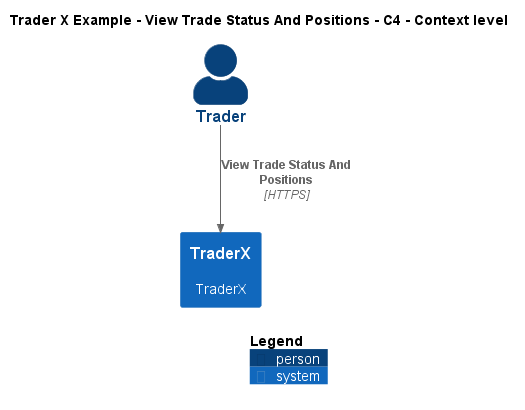

The diagram above was rendered by PlantUML. Its source (embedded in the PNG):
@startuml
!include ..\..\..\.c4s\C4_Context.puml

AddElementTag("c4interflow:lifecycle:new", $bgColor=green, $fontColor=#ffffff, $borderColor=green, $shadowing="False")
AddElementTag("c4interflow:lifecycle:changed", $bgColor=orange, $fontColor=#ffffff, $borderColor=orange, $shadowing="False")
AddElementTag("c4interflow:lifecycle:removed", $bgColor=red, $fontColor=#ffffff, $borderColor=red, $shadowing="False")

AddRelTag("c4interflow:lifecycle:new", $textColor=green, $lineColor=green)
AddRelTag("c4interflow:lifecycle:changed", $textColor=orange, $lineColor=orange)
AddRelTag("c4interflow:lifecycle:removed", $textColor=red, $lineColor=red)

SHOW_PERSON_PORTRAIT()
LAYOUT_TOP_DOWN()

skinparam linetype polyline

title Trader X Example - View Trade Status And Positions - C4 - Context level

Person(TraderXExample.Actors.Trader, "Trader", "")
System(TraderXExample.SoftwareSystems.TraderX, "TraderX", "TraderX")

Rel(TraderXExample.Actors.Trader, TraderXExample.SoftwareSystems.TraderX, "View Trade Status And Positions", "HTTPS", $tags="protocol:https")


SHOW_LEGEND()
@enduml